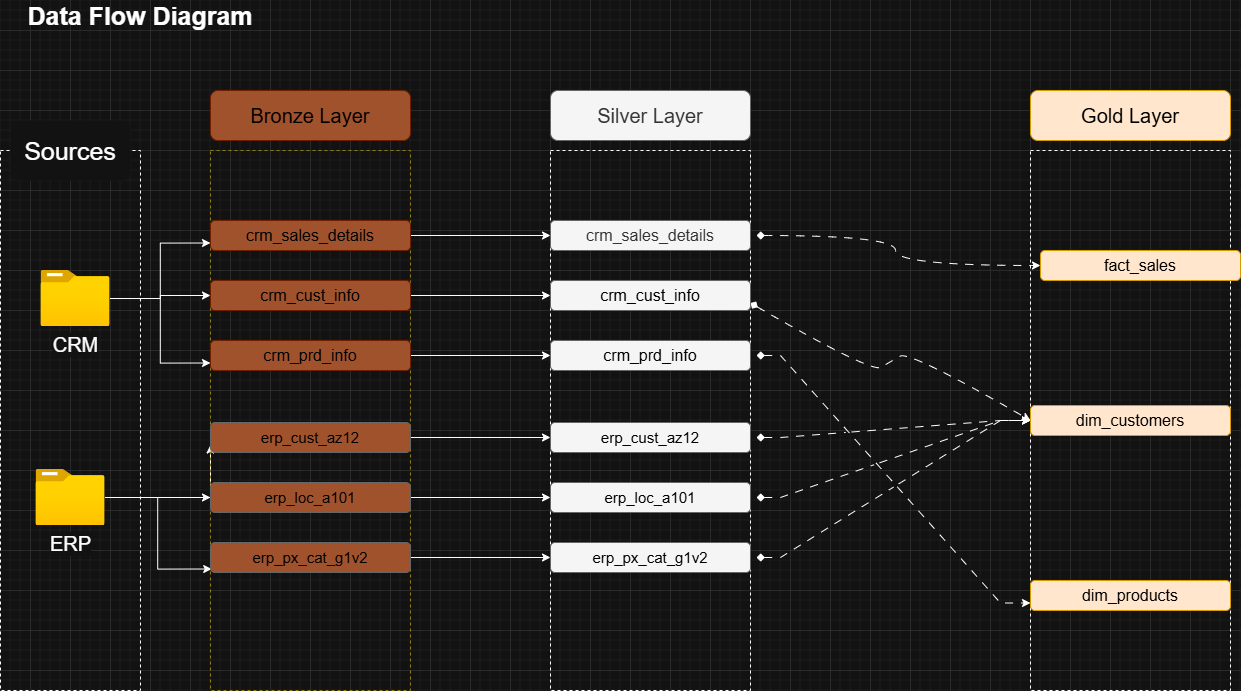

The diagram above was exported from draw.io. Its source (the exported page's mxGraphModel, read from the mxfile embedded in the PNG):
<mxGraphModel dx="1572" dy="1054" grid="1" gridSize="10" guides="1" tooltips="1" connect="1" arrows="1" fold="1" page="1" pageScale="1" pageWidth="827" pageHeight="1169" math="0" shadow="0">
  <root>
    <mxCell id="0" />
    <mxCell id="1" parent="0" />
    <mxCell id="9F8NYSlvyhOhzmzgJ3x1-1" parent="1" style="text;html=1;whiteSpace=wrap;strokeColor=none;fillColor=none;align=center;verticalAlign=middle;rounded=0;" value="&lt;b&gt;&lt;font style=&quot;font-size: 25px;&quot;&gt;Data Flow Diagram&lt;/font&gt;&lt;/b&gt;" vertex="1">
      <mxGeometry height="30" width="280" x="170" y="90" as="geometry" />
    </mxCell>
    <mxCell id="9F8NYSlvyhOhzmzgJ3x1-2" parent="1" style="rounded=0;whiteSpace=wrap;html=1;fillColor=none;dashed=1;" value="" vertex="1">
      <mxGeometry height="540" width="140" x="170" y="240" as="geometry" />
    </mxCell>
    <mxCell id="9F8NYSlvyhOhzmzgJ3x1-3" parent="1" style="rounded=1;whiteSpace=wrap;html=1;strokeColor=none;" value="&lt;font style=&quot;font-size: 25px;&quot;&gt;Sources&lt;/font&gt;" vertex="1">
      <mxGeometry height="60" width="120" x="180" y="210" as="geometry" />
    </mxCell>
    <mxCell id="9F8NYSlvyhOhzmzgJ3x1-11" edge="1" parent="1" source="9F8NYSlvyhOhzmzgJ3x1-4" style="edgeStyle=orthogonalEdgeStyle;rounded=0;orthogonalLoop=1;jettySize=auto;html=1;entryX=0;entryY=0.75;entryDx=0;entryDy=0;" target="9F8NYSlvyhOhzmzgJ3x1-8">
      <mxGeometry relative="1" as="geometry" />
    </mxCell>
    <mxCell id="9F8NYSlvyhOhzmzgJ3x1-12" edge="1" parent="1" source="9F8NYSlvyhOhzmzgJ3x1-4" style="edgeStyle=orthogonalEdgeStyle;rounded=0;orthogonalLoop=1;jettySize=auto;html=1;" target="9F8NYSlvyhOhzmzgJ3x1-9">
      <mxGeometry relative="1" as="geometry" />
    </mxCell>
    <mxCell id="9F8NYSlvyhOhzmzgJ3x1-13" edge="1" parent="1" source="9F8NYSlvyhOhzmzgJ3x1-4" style="edgeStyle=orthogonalEdgeStyle;rounded=0;orthogonalLoop=1;jettySize=auto;html=1;entryX=0;entryY=0.75;entryDx=0;entryDy=0;" target="9F8NYSlvyhOhzmzgJ3x1-10">
      <mxGeometry relative="1" as="geometry" />
    </mxCell>
    <mxCell id="9F8NYSlvyhOhzmzgJ3x1-4" parent="1" style="image;aspect=fixed;html=1;points=[];align=center;fontSize=12;image=img/lib/azure2/general/Folder_Blank.svg;" value="&lt;font style=&quot;font-size: 20px;&quot;&gt;CRM&lt;/font&gt;" vertex="1">
      <mxGeometry height="56.00000000000001" width="69" x="210.5" y="360" as="geometry" />
    </mxCell>
    <mxCell id="9F8NYSlvyhOhzmzgJ3x1-17" edge="1" parent="1" source="9F8NYSlvyhOhzmzgJ3x1-5" style="edgeStyle=orthogonalEdgeStyle;rounded=0;orthogonalLoop=1;jettySize=auto;html=1;entryX=0;entryY=0.75;entryDx=0;entryDy=0;">
      <mxGeometry relative="1" as="geometry">
        <mxPoint x="380" y="534.5" as="targetPoint" />
      </mxGeometry>
    </mxCell>
    <mxCell id="9F8NYSlvyhOhzmzgJ3x1-18" edge="1" parent="1" source="9F8NYSlvyhOhzmzgJ3x1-5" style="edgeStyle=orthogonalEdgeStyle;rounded=0;orthogonalLoop=1;jettySize=auto;html=1;">
      <mxGeometry relative="1" as="geometry">
        <mxPoint x="380" y="587" as="targetPoint" />
      </mxGeometry>
    </mxCell>
    <mxCell id="9F8NYSlvyhOhzmzgJ3x1-5" parent="1" style="image;aspect=fixed;html=1;points=[];align=center;fontSize=12;image=img/lib/azure2/general/Folder_Blank.svg;" value="&lt;font style=&quot;font-size: 20px;&quot;&gt;ERP&lt;/font&gt;" vertex="1">
      <mxGeometry height="56.00000000000001" width="69" x="205.5" y="559" as="geometry" />
    </mxCell>
    <mxCell id="9F8NYSlvyhOhzmzgJ3x1-6" parent="1" style="rounded=0;whiteSpace=wrap;html=1;fillColor=none;strokeColor=light-dark(#B09500, #917e12);dashed=1;fontColor=#000000;fontSize=15;" value="" vertex="1">
      <mxGeometry height="540" width="200" x="380" y="240" as="geometry" />
    </mxCell>
    <mxCell id="9F8NYSlvyhOhzmzgJ3x1-7" parent="1" style="rounded=1;whiteSpace=wrap;html=1;fillColor=#a0522d;fontColor=#000000;strokeColor=#6D1F00;" value="&lt;font style=&quot;font-size: 20px;&quot;&gt;Bronze Layer&lt;/font&gt;" vertex="1">
      <mxGeometry height="50" width="200" x="380" y="180" as="geometry" />
    </mxCell>
    <mxCell id="4pmDi0sgjxKdDHMf1Wxj-9" edge="1" parent="1" source="9F8NYSlvyhOhzmzgJ3x1-8" style="edgeStyle=orthogonalEdgeStyle;rounded=0;orthogonalLoop=1;jettySize=auto;html=1;" target="4pmDi0sgjxKdDHMf1Wxj-3">
      <mxGeometry relative="1" as="geometry" />
    </mxCell>
    <mxCell id="9F8NYSlvyhOhzmzgJ3x1-8" parent="1" style="rounded=1;whiteSpace=wrap;html=1;fillColor=#A0522D;fontColor=#000000;strokeColor=#6D1F00;" value="&lt;font style=&quot;font-size: 16px;&quot;&gt;crm_sales_details&lt;/font&gt;" vertex="1">
      <mxGeometry height="30" width="200" x="380" y="310" as="geometry" />
    </mxCell>
    <mxCell id="4pmDi0sgjxKdDHMf1Wxj-10" edge="1" parent="1" source="9F8NYSlvyhOhzmzgJ3x1-9" style="edgeStyle=orthogonalEdgeStyle;rounded=0;orthogonalLoop=1;jettySize=auto;html=1;" target="4pmDi0sgjxKdDHMf1Wxj-4">
      <mxGeometry relative="1" as="geometry" />
    </mxCell>
    <mxCell id="9F8NYSlvyhOhzmzgJ3x1-9" parent="1" style="rounded=1;whiteSpace=wrap;html=1;fillColor=#a0522d;fontColor=#000000;strokeColor=#6D1F00;" value="&lt;font style=&quot;font-size: 16px; color: rgb(0, 0, 0);&quot;&gt;crm_cust_info&lt;/font&gt;" vertex="1">
      <mxGeometry height="30" width="200" x="380" y="370" as="geometry" />
    </mxCell>
    <mxCell id="4pmDi0sgjxKdDHMf1Wxj-11" edge="1" parent="1" source="9F8NYSlvyhOhzmzgJ3x1-10" style="edgeStyle=orthogonalEdgeStyle;rounded=0;orthogonalLoop=1;jettySize=auto;html=1;" target="4pmDi0sgjxKdDHMf1Wxj-5">
      <mxGeometry relative="1" as="geometry" />
    </mxCell>
    <mxCell id="9F8NYSlvyhOhzmzgJ3x1-10" parent="1" style="rounded=1;whiteSpace=wrap;html=1;fillColor=#a0522d;fontColor=#000000;strokeColor=#6D1F00;" value="&lt;font style=&quot;font-size: 16px; color: rgb(0, 0, 0);&quot;&gt;crm_prd_info&lt;/font&gt;" vertex="1">
      <mxGeometry height="30" width="200" x="380" y="430" as="geometry" />
    </mxCell>
    <mxCell id="4pmDi0sgjxKdDHMf1Wxj-14" edge="1" parent="1" style="edgeStyle=orthogonalEdgeStyle;rounded=0;orthogonalLoop=1;jettySize=auto;html=1;" target="4pmDi0sgjxKdDHMf1Wxj-6">
      <mxGeometry relative="1" as="geometry">
        <mxPoint x="580" y="647" as="sourcePoint" />
      </mxGeometry>
    </mxCell>
    <mxCell id="4pmDi0sgjxKdDHMf1Wxj-13" edge="1" parent="1" style="edgeStyle=orthogonalEdgeStyle;rounded=0;orthogonalLoop=1;jettySize=auto;html=1;entryX=0;entryY=0.5;entryDx=0;entryDy=0;" target="4pmDi0sgjxKdDHMf1Wxj-7">
      <mxGeometry relative="1" as="geometry">
        <mxPoint x="580" y="587" as="sourcePoint" />
      </mxGeometry>
    </mxCell>
    <mxCell id="4pmDi0sgjxKdDHMf1Wxj-12" edge="1" parent="1" style="edgeStyle=orthogonalEdgeStyle;rounded=0;orthogonalLoop=1;jettySize=auto;html=1;" target="4pmDi0sgjxKdDHMf1Wxj-8">
      <mxGeometry relative="1" as="geometry">
        <mxPoint x="580" y="527" as="sourcePoint" />
      </mxGeometry>
    </mxCell>
    <mxCell id="9F8NYSlvyhOhzmzgJ3x1-19" edge="1" parent="1" source="9F8NYSlvyhOhzmzgJ3x1-5" style="edgeStyle=orthogonalEdgeStyle;rounded=0;orthogonalLoop=1;jettySize=auto;html=1;entryX=0.006;entryY=0.775;entryDx=0;entryDy=0;entryPerimeter=0;" target="9F8NYSlvyhOhzmzgJ3x1-6">
      <mxGeometry relative="1" as="geometry" />
    </mxCell>
    <mxCell id="4pmDi0sgjxKdDHMf1Wxj-1" parent="1" style="rounded=0;whiteSpace=wrap;html=1;dashed=1;fillColor=none;" value="" vertex="1">
      <mxGeometry height="540" width="200" x="720" y="240" as="geometry" />
    </mxCell>
    <mxCell id="4pmDi0sgjxKdDHMf1Wxj-2" parent="1" style="rounded=1;whiteSpace=wrap;html=1;fillColor=#f5f5f5;fontColor=#333333;strokeColor=#666666;" value="&lt;font style=&quot;font-size: 20px;&quot;&gt;Silver Layer&lt;/font&gt;" vertex="1">
      <mxGeometry height="50" width="200" x="720" y="180" as="geometry" />
    </mxCell>
    <mxCell id="s-AYrOLPsksnnUcLQjzW-9" edge="1" parent="1" source="4pmDi0sgjxKdDHMf1Wxj-3" style="edgeStyle=orthogonalEdgeStyle;rounded=0;orthogonalLoop=1;jettySize=auto;html=1;entryX=0;entryY=0.5;entryDx=0;entryDy=0;curved=1;startArrow=diamond;startFill=1;sourcePerimeterSpacing=6;flowAnimation=1;bendable=0;noJump=0;ignoreEdge=0;jumpStyle=gap;" target="s-AYrOLPsksnnUcLQjzW-3">
      <mxGeometry relative="1" as="geometry" />
    </mxCell>
    <mxCell id="4pmDi0sgjxKdDHMf1Wxj-3" parent="1" style="rounded=1;whiteSpace=wrap;html=1;fillColor=#f5f5f5;fontColor=#333333;strokeColor=#666666;" value="&lt;font style=&quot;font-size: 16px;&quot;&gt;crm_sales_details&lt;/font&gt;" vertex="1">
      <mxGeometry height="30" width="200" x="720" y="310" as="geometry" />
    </mxCell>
    <mxCell id="s-AYrOLPsksnnUcLQjzW-10" edge="1" parent="1" source="4pmDi0sgjxKdDHMf1Wxj-4" style="edgeStyle=isometricEdgeStyle;rounded=0;orthogonalLoop=1;jettySize=auto;html=1;entryX=0;entryY=0.5;entryDx=0;entryDy=0;jumpStyle=gap;startArrow=diamond;startFill=1;sourcePerimeterSpacing=6;flowAnimation=1;bendable=0;noJump=0;ignoreEdge=0;elbow=vertical;exitX=1;exitY=0.75;exitDx=0;exitDy=0;curved=1;" target="s-AYrOLPsksnnUcLQjzW-4">
      <mxGeometry relative="1" as="geometry" />
    </mxCell>
    <mxCell id="4pmDi0sgjxKdDHMf1Wxj-4" parent="1" style="rounded=1;whiteSpace=wrap;html=1;fillColor=#f5f5f5;fontColor=#333333;strokeColor=#666666;" value="&lt;font style=&quot;font-size: 16px; color: rgb(0, 0, 0);&quot;&gt;crm_cust_info&lt;/font&gt;" vertex="1">
      <mxGeometry height="30" width="200" x="720" y="370" as="geometry" />
    </mxCell>
    <mxCell id="s-AYrOLPsksnnUcLQjzW-12" edge="1" parent="1" source="4pmDi0sgjxKdDHMf1Wxj-5" style="edgeStyle=entityRelationEdgeStyle;rounded=0;orthogonalLoop=1;jettySize=auto;html=1;entryX=0;entryY=0.75;entryDx=0;entryDy=0;jumpStyle=gap;startArrow=diamond;startFill=1;sourcePerimeterSpacing=6;flowAnimation=1;bendable=0;noJump=0;ignoreEdge=0;" target="s-AYrOLPsksnnUcLQjzW-5">
      <mxGeometry relative="1" as="geometry" />
    </mxCell>
    <mxCell id="4pmDi0sgjxKdDHMf1Wxj-5" parent="1" style="rounded=1;whiteSpace=wrap;html=1;fillColor=#f5f5f5;fontColor=#333333;strokeColor=#666666;" value="&lt;font style=&quot;font-size: 16px; color: rgb(0, 0, 0);&quot;&gt;crm_prd_info&lt;/font&gt;" vertex="1">
      <mxGeometry height="30" width="200" x="720" y="430" as="geometry" />
    </mxCell>
    <mxCell id="s-AYrOLPsksnnUcLQjzW-14" edge="1" parent="1" source="4pmDi0sgjxKdDHMf1Wxj-6" style="edgeStyle=entityRelationEdgeStyle;rounded=0;orthogonalLoop=1;jettySize=auto;html=1;jumpStyle=gap;startArrow=diamond;startFill=1;sourcePerimeterSpacing=6;flowAnimation=1;bendable=0;noJump=0;ignoreEdge=0;" target="s-AYrOLPsksnnUcLQjzW-1">
      <mxGeometry relative="1" as="geometry" />
    </mxCell>
    <mxCell id="4pmDi0sgjxKdDHMf1Wxj-6" parent="1" style="rounded=1;whiteSpace=wrap;html=1;fillColor=#f5f5f5;fontColor=#000000;strokeColor=#666666;fontSize=15;" value="erp_px_cat_g1v2" vertex="1">
      <mxGeometry height="30" width="200" x="720" y="632" as="geometry" />
    </mxCell>
    <mxCell id="s-AYrOLPsksnnUcLQjzW-13" edge="1" parent="1" source="4pmDi0sgjxKdDHMf1Wxj-7" style="edgeStyle=entityRelationEdgeStyle;rounded=0;orthogonalLoop=1;jettySize=auto;html=1;entryX=0;entryY=0.5;entryDx=0;entryDy=0;jumpStyle=gap;startArrow=diamond;startFill=1;sourcePerimeterSpacing=6;flowAnimation=1;bendable=0;noJump=0;ignoreEdge=0;" target="s-AYrOLPsksnnUcLQjzW-1">
      <mxGeometry relative="1" as="geometry" />
    </mxCell>
    <mxCell id="4pmDi0sgjxKdDHMf1Wxj-7" parent="1" style="rounded=1;whiteSpace=wrap;html=1;fillColor=#f5f5f5;fontColor=#000000;strokeColor=#666666;fontSize=15;" value="erp_loc_a101" vertex="1">
      <mxGeometry height="30" width="200" x="720" y="572" as="geometry" />
    </mxCell>
    <mxCell id="s-AYrOLPsksnnUcLQjzW-11" edge="1" parent="1" source="4pmDi0sgjxKdDHMf1Wxj-8" style="edgeStyle=entityRelationEdgeStyle;rounded=0;orthogonalLoop=1;jettySize=auto;html=1;entryX=0;entryY=0.5;entryDx=0;entryDy=0;jumpStyle=gap;startArrow=diamond;startFill=1;sourcePerimeterSpacing=6;flowAnimation=1;bendable=0;noJump=0;ignoreEdge=0;" target="s-AYrOLPsksnnUcLQjzW-1">
      <mxGeometry relative="1" as="geometry" />
    </mxCell>
    <mxCell id="4pmDi0sgjxKdDHMf1Wxj-8" parent="1" style="rounded=1;whiteSpace=wrap;html=1;fillColor=#f5f5f5;fontColor=#000000;strokeColor=#666666;fontSize=15;" value="&lt;font&gt;erp_cust_az12&lt;/font&gt;" vertex="1">
      <mxGeometry height="30" width="200" x="720" y="512" as="geometry" />
    </mxCell>
    <mxCell id="s-AYrOLPsksnnUcLQjzW-1" parent="1" style="rounded=0;whiteSpace=wrap;html=1;dashed=1;fillColor=none;" value="" vertex="1">
      <mxGeometry height="540" width="200" x="1200" y="240" as="geometry" />
    </mxCell>
    <mxCell id="s-AYrOLPsksnnUcLQjzW-2" parent="1" style="rounded=1;whiteSpace=wrap;html=1;fillColor=#ffe6cc;strokeColor=#d79b00;fontColor=#000000;" value="&lt;font style=&quot;font-size: 20px;&quot;&gt;Gold Layer&lt;/font&gt;" vertex="1">
      <mxGeometry height="50" width="200" x="1200" y="180" as="geometry" />
    </mxCell>
    <mxCell id="s-AYrOLPsksnnUcLQjzW-3" parent="1" style="rounded=1;whiteSpace=wrap;html=1;fillColor=#ffe6cc;strokeColor=#d79b00;fontColor=#000000;" value="&lt;font style=&quot;font-size: 16px;&quot;&gt;fact_sales&lt;/font&gt;" vertex="1">
      <mxGeometry height="30" width="200" x="1210" y="340" as="geometry" />
    </mxCell>
    <mxCell id="s-AYrOLPsksnnUcLQjzW-4" parent="1" style="rounded=1;whiteSpace=wrap;html=1;fillColor=#ffe6cc;strokeColor=#d79b00;" value="&lt;font style=&quot;font-size: 16px; color: rgb(0, 0, 0);&quot;&gt;dim_customers&lt;/font&gt;" vertex="1">
      <mxGeometry height="30" width="200" x="1200" y="495" as="geometry" />
    </mxCell>
    <mxCell id="s-AYrOLPsksnnUcLQjzW-5" parent="1" style="rounded=1;whiteSpace=wrap;html=1;fillColor=#ffe6cc;strokeColor=#d79b00;" value="&lt;font style=&quot;font-size: 16px; color: rgb(0, 0, 0);&quot;&gt;dim_products&lt;/font&gt;" vertex="1">
      <mxGeometry height="30" width="200" x="1200" y="670" as="geometry" />
    </mxCell>
    <mxCell id="eu7GBrBlJMj1BkGvqssv-1" parent="1" style="rounded=1;whiteSpace=wrap;html=1;fillColor=#A0522D;fontColor=#000000;strokeColor=#666666;fontSize=15;" value="erp_px_cat_g1v2" vertex="1">
      <mxGeometry height="30" width="200" x="380" y="632" as="geometry" />
    </mxCell>
    <mxCell id="eu7GBrBlJMj1BkGvqssv-2" parent="1" style="rounded=1;whiteSpace=wrap;html=1;fillColor=#A0522D;fontColor=#000000;strokeColor=#666666;fontSize=15;" value="erp_loc_a101" vertex="1">
      <mxGeometry height="30" width="200" x="380" y="572" as="geometry" />
    </mxCell>
    <mxCell id="eu7GBrBlJMj1BkGvqssv-3" parent="1" style="rounded=1;whiteSpace=wrap;html=1;fillColor=#A0522D;fontColor=#000000;strokeColor=#666666;fontSize=15;" value="&lt;font&gt;erp_cust_az12&lt;/font&gt;" vertex="1">
      <mxGeometry height="30" width="200" x="380" y="512" as="geometry" />
    </mxCell>
  </root>
</mxGraphModel>